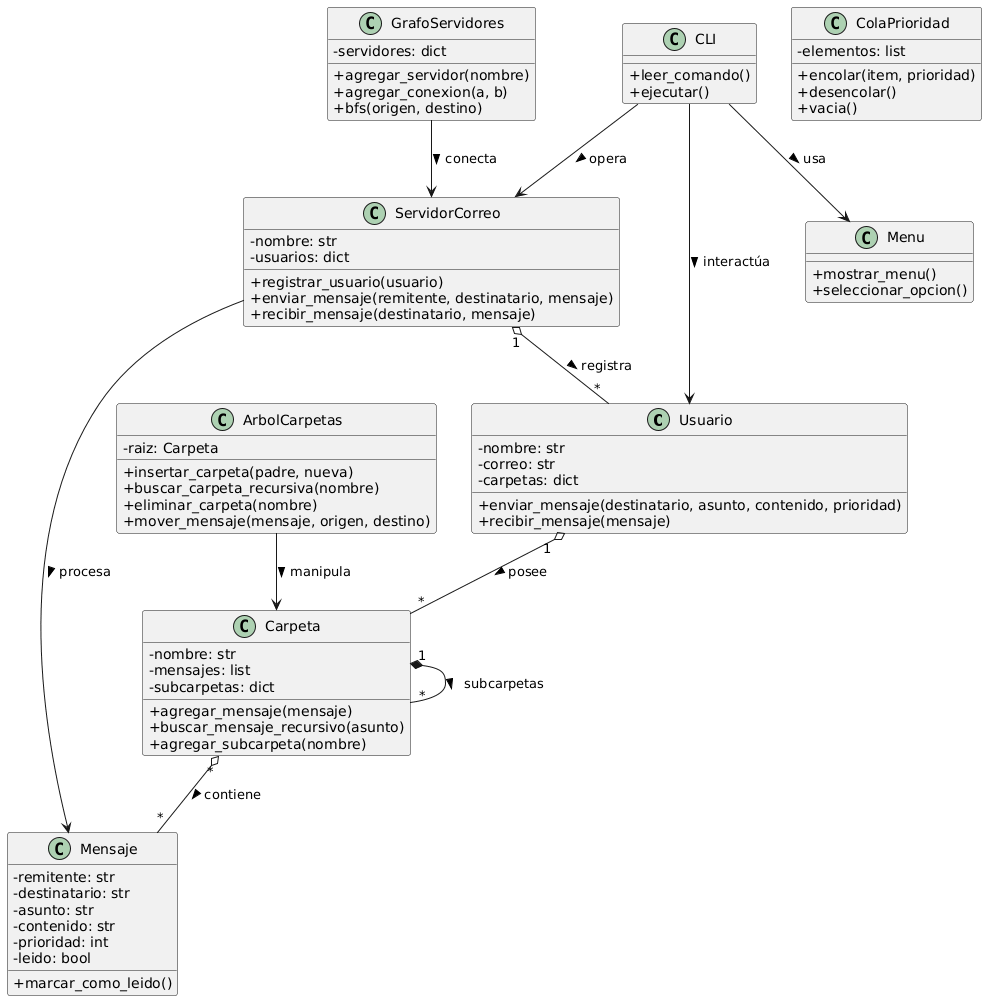

The diagram above was rendered by PlantUML. Its source (embedded in the PNG):
@startuml
skinparam classAttributeIconSize 0

' ===========================
' MODELS
' ===========================

class Usuario {
    -nombre: str
    -correo: str
    -carpetas: dict
    +enviar_mensaje(destinatario, asunto, contenido, prioridad)
    +recibir_mensaje(mensaje)
}

class Mensaje {
    -remitente: str
    -destinatario: str
    -asunto: str
    -contenido: str
    -prioridad: int
    -leido: bool
    +marcar_como_leido()
}

class Carpeta {
    -nombre: str
    -mensajes: list
    -subcarpetas: dict
    +agregar_mensaje(mensaje)
    +buscar_mensaje_recursivo(asunto)
    +agregar_subcarpeta(nombre)
}

class ServidorCorreo {
    -nombre: str
    -usuarios: dict
    +registrar_usuario(usuario)
    +enviar_mensaje(remitente, destinatario, mensaje)
    +recibir_mensaje(destinatario, mensaje)
}

' ===========================
' DATA STRUCTURES
' ===========================

class ArbolCarpetas {
    -raiz: Carpeta
    +insertar_carpeta(padre, nueva)
    +buscar_carpeta_recursiva(nombre)
    +eliminar_carpeta(nombre)
    +mover_mensaje(mensaje, origen, destino)
}

class GrafoServidores {
    -servidores: dict
    +agregar_servidor(nombre)
    +agregar_conexion(a, b)
    +bfs(origen, destino)
}

class ColaPrioridad {
    -elementos: list
    +encolar(item, prioridad)
    +desencolar()
    +vacia()
}

' ===========================
' UI
' ===========================

class CLI {
    +leer_comando()
    +ejecutar()
}

class Menu {
    +mostrar_menu()
    +seleccionar_opcion()
}

' ===========================
' RELACIONES
' ===========================

Usuario "1" o-- "*" Carpeta : posee >
Carpeta "1" *-- "*" Carpeta : subcarpetas >
Carpeta "*" o-- "*" Mensaje : contiene >

ServidorCorreo "1" o-- "*" Usuario : registra >
ServidorCorreo --> Mensaje : procesa >

ArbolCarpetas --> Carpeta : manipula >
GrafoServidores --> ServidorCorreo : conecta >

CLI --> Menu : usa >
CLI --> Usuario : interactúa >
CLI --> ServidorCorreo : opera >
@enduml